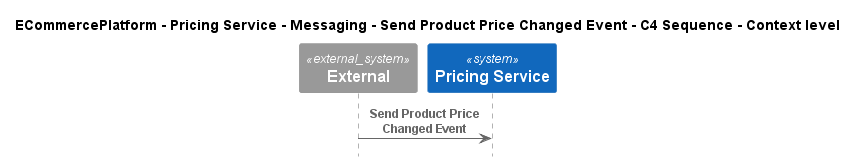

The diagram above was rendered by PlantUML. Its source (embedded in the PNG):
@startuml
!pragma layout smetana
!include ..\..\..\..\..\..\..\.c4s\C4_Sequence.puml

title ECommercePlatform - Pricing Service - Messaging - Send Product Price Changed Event - C4 Sequence - Context level

System_Ext(C4InterFlow.SoftwareSystems.ExternalSystem, "External", "")
System(ECommercePlatform.SoftwareSystems.PricingService, "Pricing Service", "")

Rel(C4InterFlow.SoftwareSystems.ExternalSystem, ECommercePlatform.SoftwareSystems.PricingService, "Send Product Price Changed Event")


@enduml